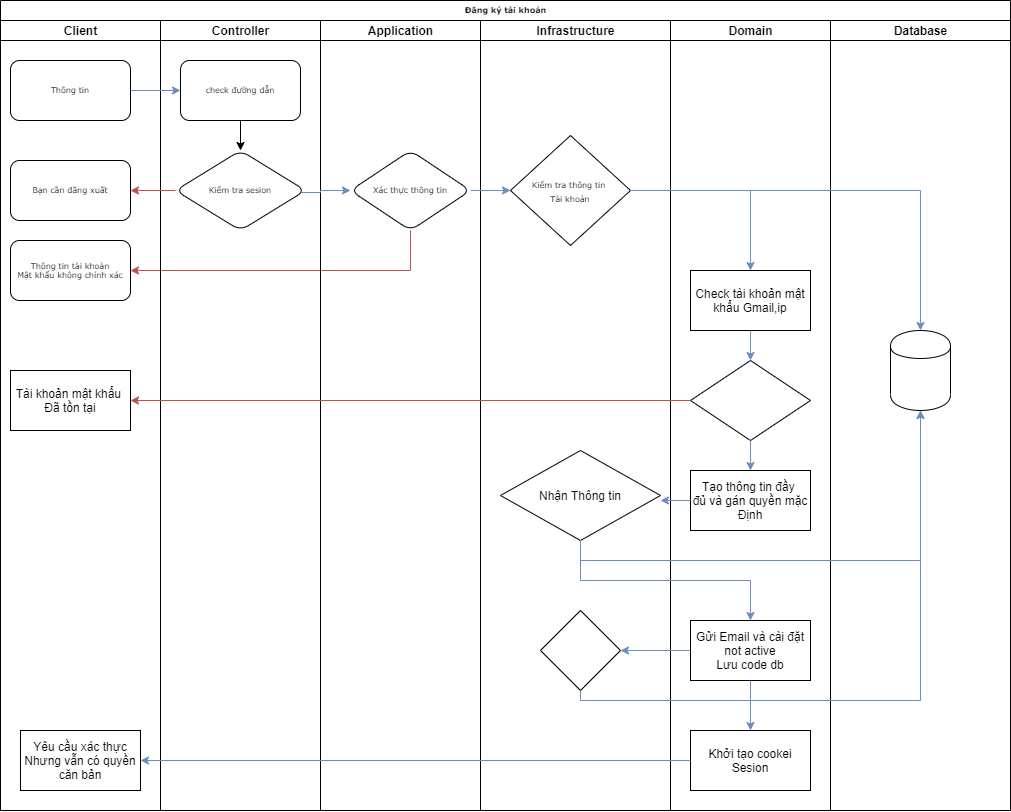

The diagram above was exported from draw.io. Its source (the exported page's mxGraphModel, read from the mxfile embedded in the PNG):
<mxGraphModel dx="723" dy="407" grid="1" gridSize="10" guides="1" tooltips="1" connect="1" arrows="1" fold="1" page="1" pageScale="1" pageWidth="1100" pageHeight="850" background="none" math="0" shadow="0">
  <root>
    <mxCell id="0" />
    <mxCell id="1" parent="0" />
    <mxCell id="77e6c97f196da883-1" value="Đăng ký tài khoản" style="swimlane;html=1;childLayout=stackLayout;startSize=20;rounded=0;shadow=0;labelBackgroundColor=none;strokeWidth=1;fontFamily=Verdana;fontSize=8;align=center;" parent="1" vertex="1">
      <mxGeometry x="70" y="40" width="1010" height="810" as="geometry" />
    </mxCell>
    <mxCell id="77e6c97f196da883-2" value="Client" style="swimlane;html=1;startSize=20;" parent="77e6c97f196da883-1" vertex="1">
      <mxGeometry y="20" width="160" height="790" as="geometry" />
    </mxCell>
    <mxCell id="77e6c97f196da883-8" value="Thông tin" style="rounded=1;whiteSpace=wrap;html=1;shadow=0;labelBackgroundColor=none;strokeWidth=1;fontFamily=Verdana;fontSize=8;align=center;" parent="77e6c97f196da883-2" vertex="1">
      <mxGeometry x="10" y="40" width="120" height="60" as="geometry" />
    </mxCell>
    <mxCell id="DKel8ID0gDn9PC_EcL7v-7" value="Thông tin tài khoản&lt;br&gt;Mật khẩu không chính xác" style="whiteSpace=wrap;html=1;rounded=1;shadow=0;fontFamily=Verdana;fontSize=8;strokeWidth=1;" vertex="1" parent="77e6c97f196da883-2">
      <mxGeometry x="10" y="220" width="120" height="60" as="geometry" />
    </mxCell>
    <mxCell id="DKel8ID0gDn9PC_EcL7v-13" value="Bạn cần đăng xuất" style="whiteSpace=wrap;html=1;rounded=1;shadow=0;fontFamily=Verdana;fontSize=8;strokeWidth=1;" vertex="1" parent="77e6c97f196da883-2">
      <mxGeometry x="10" y="140" width="120" height="60" as="geometry" />
    </mxCell>
    <mxCell id="DKel8ID0gDn9PC_EcL7v-26" value="Tài khoản mật khẩu&amp;nbsp;&lt;br&gt;Đã tồn tại" style="whiteSpace=wrap;html=1;" vertex="1" parent="77e6c97f196da883-2">
      <mxGeometry x="10" y="350" width="120" height="60" as="geometry" />
    </mxCell>
    <mxCell id="DKel8ID0gDn9PC_EcL7v-39" value="Yêu cầu xác thực&lt;br&gt;Nhưng vẫn có quyền căn bản" style="whiteSpace=wrap;html=1;" vertex="1" parent="77e6c97f196da883-2">
      <mxGeometry x="20" y="710" width="120" height="60" as="geometry" />
    </mxCell>
    <mxCell id="DKel8ID0gDn9PC_EcL7v-8" value="" style="edgeStyle=orthogonalEdgeStyle;rounded=0;orthogonalLoop=1;jettySize=auto;html=1;exitX=0.5;exitY=1;exitDx=0;exitDy=0;fillColor=#f8cecc;strokeColor=#b85450;" edge="1" parent="77e6c97f196da883-1" source="DKel8ID0gDn9PC_EcL7v-5" target="DKel8ID0gDn9PC_EcL7v-7">
      <mxGeometry relative="1" as="geometry">
        <mxPoint x="400.0344827586207" y="309.9970114942529" as="sourcePoint" />
        <Array as="points">
          <mxPoint x="410" y="270" />
        </Array>
      </mxGeometry>
    </mxCell>
    <mxCell id="77e6c97f196da883-3" value="Controller" style="swimlane;html=1;startSize=20;" parent="77e6c97f196da883-1" vertex="1">
      <mxGeometry x="160" y="20" width="160" height="790" as="geometry" />
    </mxCell>
    <mxCell id="DKel8ID0gDn9PC_EcL7v-1" value="check đường dẫn" style="whiteSpace=wrap;html=1;rounded=1;shadow=0;fontFamily=Verdana;fontSize=8;strokeWidth=1;" vertex="1" parent="77e6c97f196da883-3">
      <mxGeometry x="20" y="40" width="120" height="60" as="geometry" />
    </mxCell>
    <mxCell id="DKel8ID0gDn9PC_EcL7v-11" value="Kiểm tra sesion" style="rhombus;whiteSpace=wrap;html=1;rounded=1;shadow=0;fontFamily=Verdana;fontSize=8;strokeWidth=1;" vertex="1" parent="77e6c97f196da883-3">
      <mxGeometry x="15" y="130" width="130" height="80" as="geometry" />
    </mxCell>
    <mxCell id="DKel8ID0gDn9PC_EcL7v-12" value="" style="edgeStyle=orthogonalEdgeStyle;rounded=0;orthogonalLoop=1;jettySize=auto;html=1;" edge="1" parent="77e6c97f196da883-3" source="DKel8ID0gDn9PC_EcL7v-1" target="DKel8ID0gDn9PC_EcL7v-11">
      <mxGeometry relative="1" as="geometry" />
    </mxCell>
    <mxCell id="77e6c97f196da883-4" value="Application" style="swimlane;html=1;startSize=20;" parent="77e6c97f196da883-1" vertex="1">
      <mxGeometry x="320" y="20" width="160" height="790" as="geometry" />
    </mxCell>
    <mxCell id="DKel8ID0gDn9PC_EcL7v-5" value="Xác thực thông tin" style="rhombus;whiteSpace=wrap;html=1;rounded=1;shadow=0;fontFamily=Verdana;fontSize=8;strokeWidth=1;" vertex="1" parent="77e6c97f196da883-4">
      <mxGeometry x="30" y="130" width="120" height="80" as="geometry" />
    </mxCell>
    <mxCell id="77e6c97f196da883-5" value="Infrastructure" style="swimlane;html=1;startSize=20;" parent="77e6c97f196da883-1" vertex="1">
      <mxGeometry x="480" y="20" width="190" height="790" as="geometry" />
    </mxCell>
    <mxCell id="DKel8ID0gDn9PC_EcL7v-19" value="&lt;span style=&quot;font-family: &amp;#34;verdana&amp;#34; ; font-size: 8px&quot;&gt;Kiểm tra thông tin&amp;nbsp;&lt;/span&gt;&lt;br style=&quot;font-family: &amp;#34;verdana&amp;#34; ; font-size: 8px&quot;&gt;&lt;span style=&quot;font-family: &amp;#34;verdana&amp;#34; ; font-size: 8px&quot;&gt;Tài khoản&lt;/span&gt;" style="rhombus;whiteSpace=wrap;html=1;" vertex="1" parent="77e6c97f196da883-5">
      <mxGeometry x="30" y="115" width="120" height="110" as="geometry" />
    </mxCell>
    <mxCell id="DKel8ID0gDn9PC_EcL7v-34" value="Nhận Thông tin" style="rhombus;whiteSpace=wrap;html=1;" vertex="1" parent="77e6c97f196da883-5">
      <mxGeometry x="20" y="430" width="160" height="90" as="geometry" />
    </mxCell>
    <mxCell id="DKel8ID0gDn9PC_EcL7v-45" value="" style="rhombus;whiteSpace=wrap;html=1;" vertex="1" parent="77e6c97f196da883-5">
      <mxGeometry x="60" y="590" width="80" height="80" as="geometry" />
    </mxCell>
    <mxCell id="77e6c97f196da883-6" value="Domain" style="swimlane;html=1;startSize=20;" parent="77e6c97f196da883-1" vertex="1">
      <mxGeometry x="670" y="20" width="160" height="790" as="geometry" />
    </mxCell>
    <mxCell id="DKel8ID0gDn9PC_EcL7v-20" value="Check tài khoản mật khẩu Gmail,ip" style="whiteSpace=wrap;html=1;" vertex="1" parent="77e6c97f196da883-6">
      <mxGeometry x="20" y="250" width="120" height="60" as="geometry" />
    </mxCell>
    <mxCell id="DKel8ID0gDn9PC_EcL7v-24" value="" style="rhombus;whiteSpace=wrap;html=1;" vertex="1" parent="77e6c97f196da883-6">
      <mxGeometry x="20" y="340" width="120" height="80" as="geometry" />
    </mxCell>
    <mxCell id="DKel8ID0gDn9PC_EcL7v-25" value="" style="edgeStyle=orthogonalEdgeStyle;rounded=0;orthogonalLoop=1;jettySize=auto;html=1;fillColor=#dae8fc;strokeColor=#6c8ebf;" edge="1" parent="77e6c97f196da883-6" source="DKel8ID0gDn9PC_EcL7v-20" target="DKel8ID0gDn9PC_EcL7v-24">
      <mxGeometry relative="1" as="geometry" />
    </mxCell>
    <mxCell id="DKel8ID0gDn9PC_EcL7v-28" value="Tạo thông tin đầy&amp;nbsp;&lt;br&gt;đủ và gán quyền mặc Định" style="whiteSpace=wrap;html=1;" vertex="1" parent="77e6c97f196da883-6">
      <mxGeometry x="20" y="450" width="120" height="60" as="geometry" />
    </mxCell>
    <mxCell id="DKel8ID0gDn9PC_EcL7v-29" value="" style="edgeStyle=orthogonalEdgeStyle;rounded=0;orthogonalLoop=1;jettySize=auto;html=1;fillColor=#dae8fc;strokeColor=#6c8ebf;" edge="1" parent="77e6c97f196da883-6" source="DKel8ID0gDn9PC_EcL7v-24" target="DKel8ID0gDn9PC_EcL7v-28">
      <mxGeometry relative="1" as="geometry" />
    </mxCell>
    <mxCell id="DKel8ID0gDn9PC_EcL7v-35" value="Gửi Email và cài đặt&lt;br&gt;not active&lt;br&gt;Lưu code db" style="whiteSpace=wrap;html=1;" vertex="1" parent="77e6c97f196da883-6">
      <mxGeometry x="20" y="600" width="120" height="60" as="geometry" />
    </mxCell>
    <mxCell id="DKel8ID0gDn9PC_EcL7v-41" value="Khởi tạo cookei&lt;br&gt;Sesion" style="whiteSpace=wrap;html=1;" vertex="1" parent="77e6c97f196da883-6">
      <mxGeometry x="20" y="710" width="120" height="60" as="geometry" />
    </mxCell>
    <mxCell id="DKel8ID0gDn9PC_EcL7v-42" value="" style="edgeStyle=orthogonalEdgeStyle;rounded=0;orthogonalLoop=1;jettySize=auto;html=1;fillColor=#dae8fc;strokeColor=#6c8ebf;" edge="1" parent="77e6c97f196da883-6" source="DKel8ID0gDn9PC_EcL7v-35" target="DKel8ID0gDn9PC_EcL7v-41">
      <mxGeometry relative="1" as="geometry" />
    </mxCell>
    <mxCell id="77e6c97f196da883-7" value="Database" style="swimlane;html=1;startSize=20;" parent="77e6c97f196da883-1" vertex="1">
      <mxGeometry x="830" y="20" width="180" height="790" as="geometry" />
    </mxCell>
    <mxCell id="DKel8ID0gDn9PC_EcL7v-17" value="" style="shape=cylinder;whiteSpace=wrap;html=1;boundedLbl=1;backgroundOutline=1;rounded=1;shadow=0;fontFamily=Verdana;fontSize=8;strokeWidth=1;" vertex="1" parent="77e6c97f196da883-7">
      <mxGeometry x="60" y="310" width="60" height="80" as="geometry" />
    </mxCell>
    <mxCell id="DKel8ID0gDn9PC_EcL7v-2" value="" style="edgeStyle=orthogonalEdgeStyle;rounded=0;orthogonalLoop=1;jettySize=auto;html=1;fillColor=#dae8fc;strokeColor=#6c8ebf;" edge="1" parent="77e6c97f196da883-1" source="77e6c97f196da883-8" target="DKel8ID0gDn9PC_EcL7v-1">
      <mxGeometry relative="1" as="geometry" />
    </mxCell>
    <mxCell id="DKel8ID0gDn9PC_EcL7v-6" value="" style="edgeStyle=orthogonalEdgeStyle;rounded=0;orthogonalLoop=1;jettySize=auto;html=1;exitX=0.967;exitY=0.525;exitDx=0;exitDy=0;exitPerimeter=0;entryX=0;entryY=0.5;entryDx=0;entryDy=0;fillColor=#dae8fc;strokeColor=#6c8ebf;" edge="1" parent="77e6c97f196da883-1" source="DKel8ID0gDn9PC_EcL7v-11" target="DKel8ID0gDn9PC_EcL7v-5">
      <mxGeometry relative="1" as="geometry">
        <mxPoint x="350" y="90" as="targetPoint" />
        <Array as="points">
          <mxPoint x="320" y="192" />
          <mxPoint x="320" y="190" />
        </Array>
      </mxGeometry>
    </mxCell>
    <mxCell id="DKel8ID0gDn9PC_EcL7v-14" value="" style="edgeStyle=orthogonalEdgeStyle;rounded=0;orthogonalLoop=1;jettySize=auto;html=1;fillColor=#f8cecc;strokeColor=#b85450;" edge="1" parent="77e6c97f196da883-1" source="DKel8ID0gDn9PC_EcL7v-11" target="DKel8ID0gDn9PC_EcL7v-13">
      <mxGeometry relative="1" as="geometry" />
    </mxCell>
    <mxCell id="DKel8ID0gDn9PC_EcL7v-16" value="" style="edgeStyle=orthogonalEdgeStyle;rounded=0;orthogonalLoop=1;jettySize=auto;html=1;fillColor=#dae8fc;strokeColor=#6c8ebf;" edge="1" parent="77e6c97f196da883-1" source="DKel8ID0gDn9PC_EcL7v-5">
      <mxGeometry relative="1" as="geometry">
        <mxPoint x="510" y="190" as="targetPoint" />
      </mxGeometry>
    </mxCell>
    <mxCell id="DKel8ID0gDn9PC_EcL7v-18" value="" style="edgeStyle=orthogonalEdgeStyle;rounded=0;orthogonalLoop=1;jettySize=auto;html=1;fillColor=#dae8fc;strokeColor=#6c8ebf;" edge="1" parent="77e6c97f196da883-1" target="DKel8ID0gDn9PC_EcL7v-17">
      <mxGeometry relative="1" as="geometry">
        <mxPoint x="630" y="190" as="sourcePoint" />
      </mxGeometry>
    </mxCell>
    <mxCell id="DKel8ID0gDn9PC_EcL7v-21" value="" style="edgeStyle=orthogonalEdgeStyle;rounded=0;orthogonalLoop=1;jettySize=auto;html=1;fillColor=#dae8fc;strokeColor=#6c8ebf;" edge="1" parent="77e6c97f196da883-1" source="DKel8ID0gDn9PC_EcL7v-19" target="DKel8ID0gDn9PC_EcL7v-20">
      <mxGeometry relative="1" as="geometry" />
    </mxCell>
    <mxCell id="DKel8ID0gDn9PC_EcL7v-27" value="" style="edgeStyle=orthogonalEdgeStyle;rounded=0;orthogonalLoop=1;jettySize=auto;html=1;fillColor=#f8cecc;strokeColor=#b85450;" edge="1" parent="77e6c97f196da883-1" source="DKel8ID0gDn9PC_EcL7v-24" target="DKel8ID0gDn9PC_EcL7v-26">
      <mxGeometry relative="1" as="geometry" />
    </mxCell>
    <mxCell id="DKel8ID0gDn9PC_EcL7v-31" value="" style="edgeStyle=orthogonalEdgeStyle;rounded=0;orthogonalLoop=1;jettySize=auto;html=1;fillColor=#dae8fc;strokeColor=#6c8ebf;" edge="1" parent="77e6c97f196da883-1" source="DKel8ID0gDn9PC_EcL7v-28">
      <mxGeometry relative="1" as="geometry">
        <mxPoint x="660" y="500" as="targetPoint" />
      </mxGeometry>
    </mxCell>
    <mxCell id="DKel8ID0gDn9PC_EcL7v-33" value="" style="edgeStyle=orthogonalEdgeStyle;rounded=0;orthogonalLoop=1;jettySize=auto;html=1;entryX=0.5;entryY=1;entryDx=0;entryDy=0;exitX=0.5;exitY=1;exitDx=0;exitDy=0;fillColor=#dae8fc;strokeColor=#6c8ebf;" edge="1" parent="77e6c97f196da883-1" source="DKel8ID0gDn9PC_EcL7v-34" target="DKel8ID0gDn9PC_EcL7v-17">
      <mxGeometry relative="1" as="geometry">
        <mxPoint x="575" y="550" as="sourcePoint" />
        <mxPoint x="920" y="240" as="targetPoint" />
        <Array as="points">
          <mxPoint x="580" y="560" />
          <mxPoint x="920" y="560" />
        </Array>
      </mxGeometry>
    </mxCell>
    <mxCell id="DKel8ID0gDn9PC_EcL7v-36" value="" style="edgeStyle=orthogonalEdgeStyle;rounded=0;orthogonalLoop=1;jettySize=auto;html=1;fillColor=#dae8fc;strokeColor=#6c8ebf;" edge="1" parent="77e6c97f196da883-1" source="DKel8ID0gDn9PC_EcL7v-34" target="DKel8ID0gDn9PC_EcL7v-35">
      <mxGeometry relative="1" as="geometry">
        <Array as="points">
          <mxPoint x="580" y="580" />
          <mxPoint x="750" y="580" />
        </Array>
      </mxGeometry>
    </mxCell>
    <mxCell id="DKel8ID0gDn9PC_EcL7v-38" value="" style="edgeStyle=orthogonalEdgeStyle;rounded=0;orthogonalLoop=1;jettySize=auto;html=1;entryX=0.5;entryY=1;entryDx=0;entryDy=0;fillColor=#dae8fc;strokeColor=#6c8ebf;exitX=0.5;exitY=1;exitDx=0;exitDy=0;" edge="1" parent="77e6c97f196da883-1" source="DKel8ID0gDn9PC_EcL7v-45" target="DKel8ID0gDn9PC_EcL7v-17">
      <mxGeometry relative="1" as="geometry">
        <mxPoint x="920" y="240" as="targetPoint" />
        <Array as="points">
          <mxPoint x="580" y="700" />
          <mxPoint x="920" y="700" />
        </Array>
      </mxGeometry>
    </mxCell>
    <mxCell id="DKel8ID0gDn9PC_EcL7v-44" value="" style="edgeStyle=orthogonalEdgeStyle;rounded=0;orthogonalLoop=1;jettySize=auto;html=1;fillColor=#dae8fc;strokeColor=#6c8ebf;" edge="1" parent="77e6c97f196da883-1" source="DKel8ID0gDn9PC_EcL7v-41">
      <mxGeometry relative="1" as="geometry">
        <mxPoint x="140" y="760" as="targetPoint" />
      </mxGeometry>
    </mxCell>
    <mxCell id="DKel8ID0gDn9PC_EcL7v-46" value="" style="edgeStyle=orthogonalEdgeStyle;rounded=0;orthogonalLoop=1;jettySize=auto;html=1;fillColor=#dae8fc;strokeColor=#6c8ebf;" edge="1" parent="77e6c97f196da883-1" source="DKel8ID0gDn9PC_EcL7v-35" target="DKel8ID0gDn9PC_EcL7v-45">
      <mxGeometry relative="1" as="geometry" />
    </mxCell>
  </root>
</mxGraphModel>